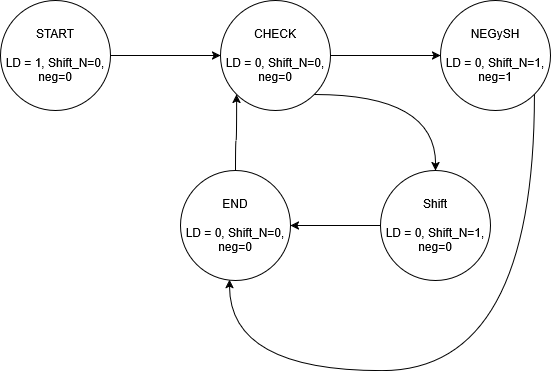

The diagram above was exported from draw.io. Its source (the exported page's mxGraphModel, read from the mxfile embedded in the PNG):
<mxGraphModel dx="946" dy="647" grid="1" gridSize="10" guides="1" tooltips="1" connect="1" arrows="1" fold="1" page="1" pageScale="1" pageWidth="850" pageHeight="1100" math="0" shadow="0">
  <root>
    <mxCell id="0" />
    <mxCell id="1" parent="0" />
    <mxCell id="Rig5wd8UT56ISe2UEtNK-63" edge="1" parent="1" source="Rig5wd8UT56ISe2UEtNK-58" style="edgeStyle=orthogonalEdgeStyle;rounded=0;orthogonalLoop=1;jettySize=auto;html=1;entryX=0;entryY=0.5;entryDx=0;entryDy=0;strokeColor=default;curved=1;" target="Rig5wd8UT56ISe2UEtNK-59">
      <mxGeometry relative="1" as="geometry" />
    </mxCell>
    <mxCell id="Rig5wd8UT56ISe2UEtNK-58" parent="1" style="ellipse;whiteSpace=wrap;html=1;aspect=fixed;" value="&lt;div&gt;START&lt;/div&gt;&lt;div&gt;&lt;br&gt;&lt;/div&gt;&lt;div&gt;LD = 1, Shift_N=0, neg=0&lt;/div&gt;" vertex="1">
      <mxGeometry height="110" width="110" x="147" y="110" as="geometry" />
    </mxCell>
    <mxCell id="Rig5wd8UT56ISe2UEtNK-64" edge="1" parent="1" source="Rig5wd8UT56ISe2UEtNK-59" style="edgeStyle=orthogonalEdgeStyle;rounded=0;orthogonalLoop=1;jettySize=auto;html=1;entryX=0;entryY=0.5;entryDx=0;entryDy=0;curved=1;" target="Rig5wd8UT56ISe2UEtNK-61">
      <mxGeometry relative="1" as="geometry" />
    </mxCell>
    <mxCell id="Rig5wd8UT56ISe2UEtNK-66" edge="1" parent="1" source="Rig5wd8UT56ISe2UEtNK-59" style="edgeStyle=orthogonalEdgeStyle;rounded=0;orthogonalLoop=1;jettySize=auto;html=1;exitX=1;exitY=1;exitDx=0;exitDy=0;curved=1;" target="Rig5wd8UT56ISe2UEtNK-60">
      <mxGeometry relative="1" as="geometry" />
    </mxCell>
    <mxCell id="Rig5wd8UT56ISe2UEtNK-59" parent="1" style="ellipse;whiteSpace=wrap;html=1;aspect=fixed;" value="&lt;div&gt;CHECK&lt;/div&gt;&lt;div&gt;&lt;br&gt;&lt;/div&gt;&lt;div&gt;LD = 0, Shift_N=0, neg=0&lt;/div&gt;" vertex="1">
      <mxGeometry height="110" width="110" x="367" y="110" as="geometry" />
    </mxCell>
    <mxCell id="Rig5wd8UT56ISe2UEtNK-71" edge="1" parent="1" source="Rig5wd8UT56ISe2UEtNK-60" style="edgeStyle=orthogonalEdgeStyle;rounded=0;orthogonalLoop=1;jettySize=auto;html=1;entryX=1;entryY=0.5;entryDx=0;entryDy=0;" target="Rig5wd8UT56ISe2UEtNK-62">
      <mxGeometry relative="1" as="geometry" />
    </mxCell>
    <mxCell id="Rig5wd8UT56ISe2UEtNK-60" parent="1" style="ellipse;whiteSpace=wrap;html=1;aspect=fixed;" value="&lt;div&gt;Shift&lt;/div&gt;&lt;div&gt;&lt;br&gt;&lt;/div&gt;&lt;div&gt;LD = 0, Shift_N=1, neg=0&lt;/div&gt;" vertex="1">
      <mxGeometry height="110" width="110" x="527" y="280" as="geometry" />
    </mxCell>
    <mxCell id="Rig5wd8UT56ISe2UEtNK-67" edge="1" parent="1" source="Rig5wd8UT56ISe2UEtNK-61" style="edgeStyle=orthogonalEdgeStyle;rounded=0;orthogonalLoop=1;jettySize=auto;html=1;entryX=0.445;entryY=0.991;entryDx=0;entryDy=0;curved=1;exitX=1;exitY=1;exitDx=0;exitDy=0;entryPerimeter=0;" target="Rig5wd8UT56ISe2UEtNK-62">
      <mxGeometry relative="1" as="geometry">
        <Array as="points">
          <mxPoint x="681" y="480" />
          <mxPoint x="376" y="480" />
        </Array>
      </mxGeometry>
    </mxCell>
    <mxCell id="Rig5wd8UT56ISe2UEtNK-61" parent="1" style="ellipse;whiteSpace=wrap;html=1;aspect=fixed;" value="&lt;div&gt;NEGySH&lt;/div&gt;&lt;div&gt;&lt;br&gt;&lt;/div&gt;&lt;div&gt;LD = 0, Shift_N=1, neg=1&lt;/div&gt;" vertex="1">
      <mxGeometry height="110" width="110" x="587" y="110" as="geometry" />
    </mxCell>
    <mxCell id="Rig5wd8UT56ISe2UEtNK-69" edge="1" parent="1" source="Rig5wd8UT56ISe2UEtNK-62" style="edgeStyle=orthogonalEdgeStyle;rounded=0;orthogonalLoop=1;jettySize=auto;html=1;entryX=0;entryY=1;entryDx=0;entryDy=0;curved=1;" target="Rig5wd8UT56ISe2UEtNK-59">
      <mxGeometry relative="1" as="geometry" />
    </mxCell>
    <mxCell id="Rig5wd8UT56ISe2UEtNK-62" parent="1" style="ellipse;whiteSpace=wrap;html=1;aspect=fixed;" value="&lt;div&gt;END&lt;/div&gt;&lt;div&gt;&lt;br&gt;&lt;/div&gt;&lt;div&gt;LD = 0, Shift_N=0, neg=0&lt;/div&gt;" vertex="1">
      <mxGeometry height="110" width="110" x="327" y="280" as="geometry" />
    </mxCell>
  </root>
</mxGraphModel>